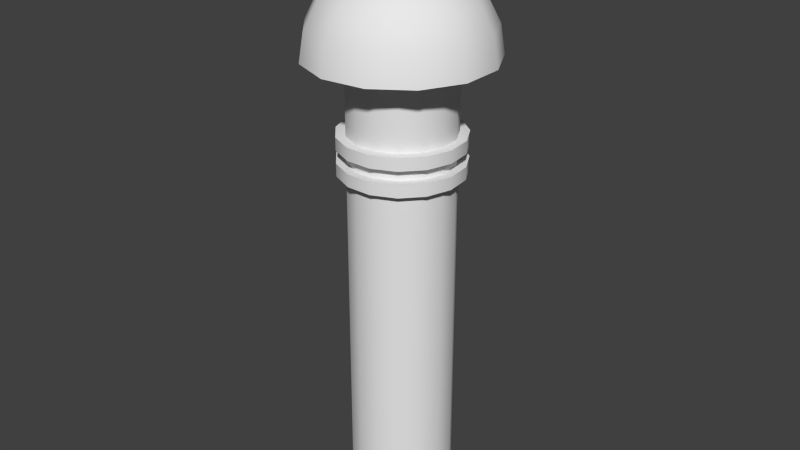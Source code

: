 # Source: schornstein2_Textur.blend  (saved by Blender 2.70.0; exported with 4.5.12 LTS)
import bpy
from mathutils import Matrix  # noqa: F401  (used for matrix-valued properties, if any)

bpy.ops.wm.read_factory_settings(use_empty=True)
scene = bpy.context.scene
scene.name = 'Scene'

# ---- collections
col_collection_1 = bpy.data.collections.new('Collection 1'); scene.collection.children.link(col_collection_1)

# ---- world
world_world = bpy.data.worlds.new('World'); scene.world = world_world
world_world.color = (0.05088, 0.05088, 0.05088)
world_world.use_sun_shadow = False
world_world.sun_shadow_jitter_overblur = 0.0
world_world.cycles.sampling_method = 'MANUAL'
world_world.cycles.sample_map_resolution = 256
world_world.light_settings.ao_factor = 0.04819

# ---- meshes
me_cylinder_003 = bpy.data.meshes.new('Cylinder.003')
me_cylinder_003.from_pydata([(0.1349, -0.005903, 1.077), (0.1286, -0.0269, 1.081), (0.1126, -0.03807, 1.092), (0.09444, -0.03419, 1.105), (0.08257, -0.01707, 1.113), (0.08257, 0.005267, 1.113), (0.09444, 0.02238, 1.105), (0.1126, 0.02626, 1.092), (0.1286, 0.01509, 1.081), (0.1622, -0.005903, 1.15), (0.1546, -0.0269, 1.151), (0.1354, -0.03807, 1.153), (0.1136, -0.03419, 1.156), (0.09929, -0.01707, 1.158), (0.09929, 0.005267, 1.158), (0.1136, 0.02238, 1.156), (0.1354, 0.02626, 1.153), (0.1546, 0.01509, 1.151), (0.1524, -0.005903, 1.228), (0.1452, -0.0269, 1.225), (0.1272, -0.03807, 1.218), (0.1067, -0.03419, 1.21), (0.09326, -0.01707, 1.205), (0.09326, 0.005267, 1.205), (0.1067, 0.02238, 1.21), (0.1272, 0.02626, 1.218), (0.1452, 0.01509, 1.225), (0.1076, -0.005903, 1.292), (0.1026, -0.0269, 1.286), (0.08983, -0.03807, 1.272), (0.07533, -0.03419, 1.255), (0.06587, -0.01707, 1.244), (0.06587, 0.005267, 1.244), (0.07533, 0.02238, 1.255), (0.08983, 0.02626, 1.272), (0.1026, 0.01509, 1.286), (0.03821, -0.005904, 1.328), (0.03642, -0.0269, 1.32), (0.03189, -0.03807, 1.302), (0.02674, -0.03419, 1.28), (0.02338, -0.01707, 1.266), (0.02338, 0.005267, 1.266), (0.02674, 0.02238, 1.28), (0.03189, 0.02626, 1.302), (0.03642, 0.01509, 1.32), (-0.03996, -0.005904, 1.327), (-0.03809, -0.0269, 1.32), (-0.03335, -0.03807, 1.301), (-0.02797, -0.03419, 1.28), (-0.02446, -0.01707, 1.266), (-0.02446, 0.005267, 1.266), (-0.02797, 0.02238, 1.28), (-0.03335, 0.02626, 1.301), (-0.03809, 0.01509, 1.32), (-0.109, -0.005903, 1.291), (-0.1039, -0.0269, 1.285), (-0.09096, -0.03807, 1.271), (-0.07628, -0.03419, 1.254), (-0.06669, -0.01707, 1.243), (-0.06669, 0.005267, 1.243), (-0.07628, 0.02238, 1.254), (-0.09096, 0.02626, 1.271), (-0.1039, 0.01509, 1.285), (-0.153, -0.005903, 1.226), (-0.1459, -0.0269, 1.223), (-0.1277, -0.03807, 1.217), (-0.1071, -0.03419, 1.209), (-0.09365, -0.01707, 1.204), (-0.09365, 0.005267, 1.204), (-0.1071, 0.02238, 1.209), (-0.1277, 0.02626, 1.217), (-0.1459, 0.01509, 1.223), (-0.162, -0.005903, 1.148), (-0.1544, -0.0269, 1.149), (-0.1352, -0.03807, 1.152), (-0.1134, -0.03419, 1.155), (-0.09916, -0.01707, 1.156), (-0.09916, 0.005267, 1.156), (-0.1134, 0.02238, 1.155), (-0.1352, 0.02626, 1.152), (-0.1544, 0.01509, 1.149), (-0.1339, -0.005903, 1.075), (-0.1276, -0.0269, 1.08), (-0.1118, -0.03807, 1.091), (-0.09372, -0.03419, 1.104), (-0.08194, -0.01707, 1.112), (-0.08194, 0.005267, 1.112), (-0.09372, 0.02238, 1.104), (-0.1118, 0.02626, 1.091), (-0.1276, 0.01509, 1.08), (0.0, 0.1949, -0.8793), (0.0, 0.1949, 0.8793), (0.07929, 0.1781, -0.8793), (0.07929, 0.1781, 0.8793), (0.1449, 0.1304, -0.8793), (0.1449, 0.1304, 0.8793), (0.1854, 0.06024, -0.8793), (0.1854, 0.06024, 0.8793), (0.1939, -0.02038, -0.8793), (0.1939, -0.02038, 0.8793), (0.1688, -0.09747, -0.8793), (0.1688, -0.09747, 0.8793), (0.1146, -0.1577, -0.8793), (0.1146, -0.1577, 0.8793), (0.04053, -0.1907, -0.8793), (0.04053, -0.1907, 0.8793), (-0.04053, -0.1907, -0.8793), (-0.04053, -0.1907, 0.8793), (-0.1146, -0.1577, -0.8793), (-0.1146, -0.1577, 0.8793), (-0.1688, -0.09747, -0.8793), (-0.1688, -0.09747, 0.8793), (-0.1939, -0.02038, -0.8793), (-0.1939, -0.02038, 0.8793), (-0.1854, 0.06024, -0.8793), (-0.1854, 0.06024, 0.8793), (-0.1449, 0.1304, -0.8793), (-0.1449, 0.1304, 0.8793), (-0.07929, 0.1781, -0.8793), (-0.07929, 0.1781, 0.8793), (0.0, 0.1949, 0.4369), (0.0, 0.1949, 0.4842), (0.0, 0.1949, 0.5315), (0.0, 0.1949, 0.5788), (0.07929, 0.1781, 0.5788), (0.07929, 0.1781, 0.5315), (0.07929, 0.1781, 0.4842), (0.07929, 0.1781, 0.4369), (0.1449, 0.1304, 0.5788), (0.1449, 0.1304, 0.5315), (0.1449, 0.1304, 0.4842), (0.1449, 0.1304, 0.4369), (0.1854, 0.06024, 0.5788), (0.1854, 0.06024, 0.5315), (0.1854, 0.06024, 0.4842), (0.1854, 0.06024, 0.4369), (0.1939, -0.02038, 0.5788), (0.1939, -0.02038, 0.5315), (0.1939, -0.02038, 0.4842), (0.1939, -0.02038, 0.4369), (0.1688, -0.09747, 0.5788), (0.1688, -0.09747, 0.5315), (0.1688, -0.09747, 0.4842), (0.1688, -0.09747, 0.4369), (0.1146, -0.1577, 0.5788), (0.1146, -0.1577, 0.5315), (0.1146, -0.1577, 0.4842), (0.1146, -0.1577, 0.4369), (0.04053, -0.1907, 0.5788), (0.04053, -0.1907, 0.5315), (0.04053, -0.1907, 0.4842), (0.04053, -0.1907, 0.4369), (-0.04053, -0.1907, 0.5788), (-0.04053, -0.1907, 0.5315), (-0.04053, -0.1907, 0.4842), (-0.04053, -0.1907, 0.4369), (-0.1146, -0.1577, 0.5788), (-0.1146, -0.1577, 0.5315), (-0.1146, -0.1577, 0.4842), (-0.1146, -0.1577, 0.4369), (-0.1688, -0.09747, 0.5788), (-0.1688, -0.09747, 0.5315), (-0.1688, -0.09747, 0.4842), (-0.1688, -0.09747, 0.4369), (-0.1939, -0.02038, 0.5788), (-0.1939, -0.02038, 0.5315), (-0.1939, -0.02038, 0.4842), (-0.1939, -0.02038, 0.4369), (-0.1854, 0.06024, 0.5788), (-0.1854, 0.06024, 0.5315), (-0.1854, 0.06024, 0.4842), (-0.1854, 0.06024, 0.4369), (-0.1449, 0.1304, 0.5788), (-0.1449, 0.1304, 0.5315), (-0.1449, 0.1304, 0.4842), (-0.1449, 0.1304, 0.4369), (-0.07929, 0.1781, 0.5788), (-0.07929, 0.1781, 0.5315), (-0.07929, 0.1781, 0.4842), (-0.07929, 0.1781, 0.4369), (1.93e-09, 0.2296, 0.4369), (1.93e-09, 0.2296, 0.4842), (1.93e-09, 0.2296, 0.5315), (1.93e-09, 0.2296, 0.5788), (0.0934, 0.2098, 0.5788), (0.0934, 0.2098, 0.5315), (0.0934, 0.2098, 0.4842), (0.0934, 0.2098, 0.4369), (0.1706, 0.1537, 0.5788), (0.1706, 0.1537, 0.5315), (0.1706, 0.1537, 0.4842), (0.1706, 0.1537, 0.4369), (0.2184, 0.07096, 0.5788), (0.2184, 0.07096, 0.5315), (0.2184, 0.07096, 0.4842), (0.2184, 0.07096, 0.4369), (0.2284, -0.024, 0.5788), (0.2284, -0.024, 0.5315), (0.2284, -0.024, 0.4842), (0.2284, -0.024, 0.4369), (0.1989, -0.1148, 0.5788), (0.1989, -0.1148, 0.5315), (0.1989, -0.1148, 0.4842), (0.1989, -0.1148, 0.4369), (0.135, -0.1858, 0.5788), (0.135, -0.1858, 0.5315), (0.135, -0.1858, 0.4842), (0.135, -0.1858, 0.4369), (0.04774, -0.2246, 0.5788), (0.04774, -0.2246, 0.5315), (0.04774, -0.2246, 0.4842), (0.04774, -0.2246, 0.4369), (-0.04774, -0.2246, 0.5788), (-0.04774, -0.2246, 0.5315), (-0.04774, -0.2246, 0.4842), (-0.04774, -0.2246, 0.4369), (-0.135, -0.1858, 0.5788), (-0.135, -0.1858, 0.5315), (-0.135, -0.1858, 0.4842), (-0.135, -0.1858, 0.4369), (-0.1989, -0.1148, 0.5788), (-0.1989, -0.1148, 0.5315), (-0.1989, -0.1148, 0.4842), (-0.1989, -0.1148, 0.4369), (-0.2284, -0.024, 0.5788), (-0.2284, -0.024, 0.5315), (-0.2284, -0.024, 0.4842), (-0.2284, -0.024, 0.4369), (-0.2184, 0.07096, 0.5788), (-0.2184, 0.07096, 0.5315), (-0.2184, 0.07096, 0.4842), (-0.2184, 0.07096, 0.4369), (-0.1706, 0.1537, 0.5788), (-0.1706, 0.1537, 0.5315), (-0.1706, 0.1537, 0.4842), (-0.1706, 0.1537, 0.4369), (-0.0934, 0.2098, 0.5788), (-0.0934, 0.2098, 0.5315), (-0.0934, 0.2098, 0.4842), (-0.0934, 0.2098, 0.4369), (-0.1989, -0.005903, 1.121), (-0.2737, -0.005903, 1.046), (-0.3218, -0.005903, 0.9519), (-0.09257, 0.04268, 1.169), (-0.1761, 0.08651, 1.121), (-0.2424, 0.1213, 1.046), (-0.2849, 0.1436, 0.9519), (-0.2996, 0.1513, 0.8473), (-0.05939, 0.08014, 1.169), (-0.113, 0.1578, 1.121), (-0.1555, 0.2194, 1.046), (-0.1828, 0.2589, 0.9519), (-0.1922, 0.2725, 0.8473), (-0.0126, 0.09788, 1.169), (-0.02397, 0.1915, 1.121), (-0.03299, 0.2658, 1.046), (-0.03879, 0.3135, 0.9519), (-0.04078, 0.33, 0.8473), (0.03707, 0.09185, 1.169), (0.07052, 0.18, 1.121), (0.09706, 0.25, 1.046), (0.1141, 0.295, 0.9519), (0.12, 0.3104, 0.8473), (0.07826, 0.06343, 1.169), (0.1489, 0.126, 1.121), (0.2049, 0.1756, 1.046), (0.2409, 0.2075, 0.9519), (0.2532, 0.2185, 0.8473), (0.1015, 0.01912, 1.169), (0.1931, 0.04169, 1.121), (0.2658, 0.0596, 1.046), (0.3124, 0.0711, 0.9519), (0.3285, 0.07506, 0.8473), (0.1015, -0.03092, 1.169), (0.1931, -0.0535, 1.121), (0.2658, -0.07141, 1.046), (0.3124, -0.08291, 0.9519), (0.3285, -0.08687, 0.8473), (0.07826, -0.07523, 1.169), (0.1489, -0.1378, 1.121), (0.2049, -0.1874, 1.046), (0.2409, -0.2193, 0.9519), (0.2532, -0.2303, 0.8473), (0.03707, -0.1037, 1.169), (0.07052, -0.1918, 1.121), (0.09706, -0.2618, 1.046), (0.1141, -0.3068, 0.9519), (0.12, -0.3222, 0.8473), (-0.0126, -0.1097, 1.169), (-0.02397, -0.2033, 1.121), (-0.03299, -0.2776, 1.046), (-0.03879, -0.3253, 0.9519), (-0.04078, -0.3418, 0.8473), (-0.05939, -0.09195, 1.169), (-0.113, -0.1696, 1.121), (-0.1555, -0.2312, 1.046), (-0.1828, -0.2707, 0.9519), (-0.1922, -0.2843, 0.8473), (1.263e-08, -0.005903, 1.186), (-0.09257, -0.05449, 1.169), (-0.1761, -0.09832, 1.121), (-0.2424, -0.1331, 1.046), (-0.2849, -0.1554, 0.9519), (-0.2996, -0.1631, 0.8473), (-0.1046, -0.005903, 1.169), (-0.3383, -0.005903, 0.8473), (0.0, 0.1949, -0.8793), (0.07929, 0.1781, -0.8793), (0.1449, 0.1304, -0.8793), (0.1854, 0.06024, -0.8793), (0.1939, -0.02038, -0.8793), (0.1688, -0.09747, -0.8793), (0.1146, -0.1577, -0.8793), (0.04053, -0.1907, -0.8793), (-0.04053, -0.1907, -0.8793), (-0.1146, -0.1577, -0.8793), (-0.1688, -0.09747, -0.8793), (-0.1939, -0.02038, -0.8793), (-0.1854, 0.06024, -0.8793), (-0.1449, 0.1304, -0.8793), (-0.07929, 0.1781, -0.8793)], [(310, 311), (309, 310), (308, 309), (307, 308), (306, 307), (311, 312), (312, 313), (313, 314), (314, 315), (315, 316), (316, 317), (317, 318), (318, 319), (319, 320), (320, 306)], [(0, 9, 10, 1), (1, 10, 11, 2), (2, 11, 12, 3), (3, 12, 13, 4), (4, 13, 14, 5), (5, 14, 15, 6), (6, 15, 16, 7), (7, 16, 17, 8), (0, 8, 17, 9), (9, 18, 19, 10), (10, 19, 20, 11), (11, 20, 21, 12), (12, 21, 22, 13), (13, 22, 23, 14), (14, 23, 24, 15), (15, 24, 25, 16), (16, 25, 26, 17), (17, 26, 18, 9), (18, 27, 28, 19), (19, 28, 29, 20), (20, 29, 30, 21), (21, 30, 31, 22), (22, 31, 32, 23), (23, 32, 33, 24), (24, 33, 34, 25), (25, 34, 35, 26), (26, 35, 27, 18), (27, 36, 37, 28), (28, 37, 38, 29), (29, 38, 39, 30), (30, 39, 40, 31), (31, 40, 41, 32), (32, 41, 42, 33), (33, 42, 43, 34), (34, 43, 44, 35), (35, 44, 36, 27), (36, 45, 46, 37), (37, 46, 47, 38), (38, 47, 48, 39), (39, 48, 49, 40), (40, 49, 50, 41), (41, 50, 51, 42), (42, 51, 52, 43), (43, 52, 53, 44), (44, 53, 45, 36), (45, 54, 55, 46), (46, 55, 56, 47), (47, 56, 57, 48), (48, 57, 58, 49), (49, 58, 59, 50), (50, 59, 60, 51), (51, 60, 61, 52), (52, 61, 62, 53), (53, 62, 54, 45), (54, 63, 64, 55), (55, 64, 65, 56), (56, 65, 66, 57), (57, 66, 67, 58), (58, 67, 68, 59), (59, 68, 69, 60), (60, 69, 70, 61), (61, 70, 71, 62), (62, 71, 63, 54), (63, 72, 73, 64), (64, 73, 74, 65), (65, 74, 75, 66), (66, 75, 76, 67), (67, 76, 77, 68), (68, 77, 78, 69), (69, 78, 79, 70), (70, 79, 80, 71), (71, 80, 72, 63), (72, 81, 82, 73), (73, 82, 83, 74), (74, 83, 84, 75), (75, 84, 85, 76), (76, 85, 86, 77), (77, 86, 87, 78), (78, 87, 88, 79), (79, 88, 89, 80), (80, 89, 81, 72), (123, 91, 93, 124), (124, 93, 95, 128), (128, 95, 97, 132), (132, 97, 99, 136), (136, 99, 101, 140), (140, 101, 103, 144), (144, 103, 105, 148), (148, 105, 107, 152), (152, 107, 109, 156), (156, 109, 111, 160), (160, 111, 113, 164), (164, 113, 115, 168), (168, 115, 117, 172), (176, 119, 91, 123), (172, 117, 119, 176), (90, 120, 127, 92), (156, 160, 220, 216), (121, 122, 125, 126), (151, 147, 207, 211), (92, 127, 131, 94), (169, 165, 225, 229), (126, 125, 129, 130), (130, 134, 194, 190), (94, 131, 135, 96), (148, 152, 212, 208), (130, 129, 133, 134), (143, 139, 199, 203), (96, 135, 139, 98), (178, 121, 181, 238), (134, 133, 137, 138), (161, 157, 217, 221), (98, 139, 143, 100), (121, 126, 186, 181), (138, 137, 141, 142), (140, 144, 204, 200), (100, 143, 147, 102), (166, 170, 230, 226), (142, 141, 145, 146), (135, 131, 191, 195), (102, 147, 151, 104), (153, 149, 209, 213), (146, 145, 149, 150), (132, 136, 196, 192), (104, 151, 155, 106), (120, 179, 239, 180), (150, 149, 153, 154), (158, 162, 222, 218), (106, 155, 159, 108), (127, 120, 180, 187), (154, 153, 157, 158), (145, 141, 201, 205), (108, 159, 163, 110), (172, 176, 236, 232), (158, 157, 161, 162), (171, 167, 227, 231), (110, 163, 167, 112), (124, 128, 188, 184), (162, 161, 165, 166), (150, 154, 214, 210), (112, 167, 171, 114), (168, 172, 232, 228), (166, 165, 169, 170), (137, 133, 193, 197), (114, 171, 175, 116), (163, 159, 219, 223), (170, 169, 173, 174), (142, 146, 206, 202), (118, 179, 120, 90), (177, 173, 233, 237), (178, 177, 122, 121), (160, 164, 224, 220), (116, 175, 179, 118), (129, 125, 185, 189), (174, 173, 177, 178), (155, 151, 211, 215), (180, 181, 186, 187), (182, 183, 184, 185), (187, 186, 190, 191), (185, 184, 188, 189), (191, 190, 194, 195), (189, 188, 192, 193), (195, 194, 198, 199), (193, 192, 196, 197), (199, 198, 202, 203), (197, 196, 200, 201), (203, 202, 206, 207), (201, 200, 204, 205), (207, 206, 210, 211), (205, 204, 208, 209), (211, 210, 214, 215), (209, 208, 212, 213), (215, 214, 218, 219), (213, 212, 216, 217), (219, 218, 222, 223), (217, 216, 220, 221), (223, 222, 226, 227), (221, 220, 224, 225), (227, 226, 230, 231), (225, 224, 228, 229), (231, 230, 234, 235), (229, 228, 232, 233), (239, 238, 181, 180), (237, 236, 183, 182), (235, 234, 238, 239), (233, 232, 236, 237), (125, 122, 182, 185), (122, 177, 237, 182), (138, 142, 202, 198), (159, 155, 215, 219), (133, 129, 189, 193), (164, 168, 228, 224), (146, 150, 210, 206), (123, 124, 184, 183), (167, 163, 223, 227), (176, 123, 183, 236), (141, 137, 197, 201), (154, 158, 218, 214), (128, 132, 192, 188), (175, 171, 231, 235), (149, 145, 205, 209), (131, 127, 187, 191), (162, 166, 226, 222), (179, 175, 235, 239), (136, 140, 200, 196), (157, 153, 213, 217), (170, 174, 234, 230), (139, 135, 195, 199), (144, 148, 208, 204), (126, 130, 190, 186), (165, 161, 221, 225), (174, 178, 238, 234), (147, 143, 203, 207), (152, 156, 216, 212), (134, 138, 198, 194), (173, 169, 229, 233), (242, 241, 245, 246), (241, 240, 244, 245), (247, 246, 251, 252), (246, 245, 250, 251), (245, 244, 249, 250), (244, 243, 248, 249), (252, 251, 256, 257), (251, 250, 255, 256), (250, 249, 254, 255), (249, 248, 253, 254), (257, 256, 261, 262), (256, 255, 260, 261), (255, 254, 259, 260), (254, 253, 258, 259), (262, 261, 266, 267), (261, 260, 265, 266), (260, 259, 264, 265), (259, 258, 263, 264), (267, 266, 271, 272), (266, 265, 270, 271), (265, 264, 269, 270), (264, 263, 268, 269), (272, 271, 276, 277), (271, 270, 275, 276), (270, 269, 274, 275), (269, 268, 273, 274), (277, 276, 281, 282), (276, 275, 280, 281), (275, 274, 279, 280), (274, 273, 278, 279), (282, 281, 286, 287), (281, 280, 285, 286), (280, 279, 284, 285), (279, 278, 283, 284), (287, 286, 291, 292), (286, 285, 290, 291), (285, 284, 289, 290), (284, 283, 288, 289), (292, 291, 296, 297), (291, 290, 295, 296), (290, 289, 294, 295), (289, 288, 293, 294), (297, 296, 302, 303), (296, 295, 301, 302), (295, 294, 300, 301), (294, 293, 299, 300), (305, 242, 246, 247), (240, 304, 243, 244), (304, 298, 243), (243, 298, 248), (248, 298, 253), (253, 298, 258), (258, 298, 263), (263, 298, 268), (268, 298, 273), (273, 298, 278), (278, 298, 283), (283, 298, 288), (288, 298, 293), (293, 298, 299), (247, 252, 257, 262, 267, 272, 277, 282, 287, 292, 297, 303, 305), (303, 302, 242, 305), (302, 301, 241, 242), (301, 300, 240, 241), (300, 299, 304, 240), (299, 298, 304)])
me_cylinder_003.polygons.foreach_set('use_smooth', [True] * 282)
_uv = me_cylinder_003.uv_layers.new(name='UVMap')
_uv.uv.foreach_set('vector', [0.8246, 0.7823, 0.7944, 0.7823, 0.7944, 0.7711, 0.8246, 0.7711, 0.8246, 0.7711, 0.7944, 0.7711, 0.7944, 0.7614, 0.8246, 0.7614, 0.8246, 0.7614, 0.7944, 0.7614, 0.7944, 0.7513, 0.8246, 0.7513, 0.8246, 0.7513, 0.7944, 0.7513, 0.7944, 0.7405, 0.8246, 0.7405, 0.8246, 0.7405, 0.7944, 0.7405, 0.7944, 0.7289, 0.8246, 0.7289, 0.8246, 0.8233, 0.7944, 0.8233, 0.7944, 0.8123, 0.8246, 0.8123, 0.8246, 0.8123, 0.7944, 0.8123, 0.7944, 0.8023, 0.8246, 0.8023, 0.8246, 0.8023, 0.7944, 0.8023, 0.7944, 0.7926, 0.8246, 0.7926, 0.8246, 0.7823, 0.8246, 0.7926, 0.7944, 0.7926, 0.7944, 0.7823, 0.7944, 0.7823, 0.7675, 0.7823, 0.7675, 0.7711, 0.7944, 0.7711, 0.7944, 0.7711, 0.7675, 0.7711, 0.7675, 0.7614, 0.7944, 0.7614, 0.7944, 0.7614, 0.7675, 0.7614, 0.7675, 0.7513, 0.7944, 0.7513, 0.7944, 0.7513, 0.7675, 0.7513, 0.7675, 0.7405, 0.7944, 0.7405, 0.7944, 0.7405, 0.7675, 0.7405, 0.7675, 0.7289, 0.7944, 0.7289, 0.7944, 0.8233, 0.7675, 0.8233, 0.7675, 0.8123, 0.7944, 0.8123, 0.7944, 0.8123, 0.7675, 0.8123, 0.7675, 0.8023, 0.7944, 0.8023, 0.7944, 0.8023, 0.7675, 0.8023, 0.7675, 0.7926, 0.7944, 0.7926, 0.7944, 0.7926, 0.7675, 0.7926, 0.7675, 0.7823, 0.7944, 0.7823, 0.7675, 0.7823, 0.7416, 0.7823, 0.7416, 0.7711, 0.7675, 0.7711, 0.7675, 0.7711, 0.7416, 0.7711, 0.7416, 0.7614, 0.7675, 0.7614, 0.7675, 0.7614, 0.7416, 0.7614, 0.7416, 0.7513, 0.7675, 0.7513, 0.7675, 0.7513, 0.7416, 0.7513, 0.7416, 0.7405, 0.7675, 0.7405, 0.7675, 0.7405, 0.7416, 0.7405, 0.7416, 0.7289, 0.7675, 0.7289, 0.7675, 0.8233, 0.7416, 0.8233, 0.7416, 0.8123, 0.7675, 0.8123, 0.7675, 0.8123, 0.7416, 0.8123, 0.7416, 0.8023, 0.7675, 0.8023, 0.7675, 0.8023, 0.7416, 0.8023, 0.7416, 0.7926, 0.7675, 0.7926, 0.7675, 0.7926, 0.7416, 0.7926, 0.7416, 0.7823, 0.7675, 0.7823, 0.7416, 0.7823, 0.7157, 0.7823, 0.7156, 0.7711, 0.7416, 0.7711, 0.7416, 0.7711, 0.7156, 0.7711, 0.7158, 0.7614, 0.7416, 0.7614, 0.7416, 0.7614, 0.7158, 0.7614, 0.7161, 0.7513, 0.7416, 0.7513, 0.7416, 0.7513, 0.7161, 0.7513, 0.7161, 0.7405, 0.7416, 0.7405, 0.7416, 0.7405, 0.7161, 0.7405, 0.7162, 0.7289, 0.7416, 0.7289, 0.7416, 0.8233, 0.7151, 0.8233, 0.7153, 0.8123, 0.7416, 0.8123, 0.7416, 0.8123, 0.7153, 0.8123, 0.7156, 0.8023, 0.7416, 0.8023, 0.7416, 0.8023, 0.7156, 0.8023, 0.7158, 0.7926, 0.7416, 0.7926, 0.7416, 0.7926, 0.7158, 0.7926, 0.7157, 0.7823, 0.7416, 0.7823, 0.7157, 0.7823, 0.6897, 0.7823, 0.6897, 0.7711, 0.7156, 0.7711, 0.7156, 0.7711, 0.6897, 0.7711, 0.6897, 0.7614, 0.7158, 0.7614, 0.7158, 0.7614, 0.6897, 0.7614, 0.6897, 0.7513, 0.7161, 0.7513, 0.7161, 0.7513, 0.6897, 0.7513, 0.6897, 0.7405, 0.7161, 0.7405, 0.7161, 0.7405, 0.6897, 0.7405, 0.6897, 0.7289, 0.7162, 0.7289, 0.7151, 0.8233, 0.6897, 0.8233, 0.6897, 0.8123, 0.7153, 0.8123, 0.7153, 0.8123, 0.6897, 0.8123, 0.6897, 0.8023, 0.7156, 0.8023, 0.7156, 0.8023, 0.6897, 0.8023, 0.6897, 0.7926, 0.7158, 0.7926, 0.7158, 0.7926, 0.6897, 0.7926, 0.6897, 0.7823, 0.7157, 0.7823, 0.6897, 0.7823, 0.6637, 0.7823, 0.6637, 0.7711, 0.6897, 0.7711, 0.6897, 0.7711, 0.6637, 0.7711, 0.6637, 0.7614, 0.6897, 0.7614, 0.6897, 0.7614, 0.6637, 0.7614, 0.6637, 0.7513, 0.6897, 0.7513, 0.6897, 0.7513, 0.6637, 0.7513, 0.6637, 0.7405, 0.6897, 0.7405, 0.6897, 0.7405, 0.6637, 0.7405, 0.6637, 0.7289, 0.6897, 0.7289, 0.6897, 0.8233, 0.6637, 0.8233, 0.6637, 0.8123, 0.6897, 0.8123, 0.6897, 0.8123, 0.6637, 0.8123, 0.6637, 0.8023, 0.6897, 0.8023, 0.6897, 0.8023, 0.6637, 0.8023, 0.6637, 0.7926, 0.6897, 0.7926, 0.6897, 0.7926, 0.6637, 0.7926, 0.6637, 0.7823, 0.6897, 0.7823, 0.6637, 0.7823, 0.6372, 0.7823, 0.6372, 0.7711, 0.6637, 0.7711, 0.6637, 0.7711, 0.6372, 0.7711, 0.6372, 0.7614, 0.6637, 0.7614, 0.6637, 0.7614, 0.6372, 0.7614, 0.6372, 0.7513, 0.6637, 0.7513, 0.6637, 0.7513, 0.6372, 0.7513, 0.6372, 0.7405, 0.6637, 0.7405, 0.6637, 0.7405, 0.6372, 0.7405, 0.6372, 0.7289, 0.6637, 0.7289, 0.6637, 0.8233, 0.6372, 0.8233, 0.6372, 0.8123, 0.6637, 0.8123, 0.6637, 0.8123, 0.6372, 0.8123, 0.6372, 0.8023, 0.6637, 0.8023, 0.6637, 0.8023, 0.6372, 0.8023, 0.6372, 0.7926, 0.6637, 0.7926, 0.6637, 0.7926, 0.6372, 0.7926, 0.6372, 0.7823, 0.6637, 0.7823, 0.6372, 0.7823, 0.61, 0.7823, 0.61, 0.7711, 0.6372, 0.7711, 0.6372, 0.7711, 0.61, 0.7711, 0.61, 0.7614, 0.6372, 0.7614, 0.6372, 0.7614, 0.61, 0.7614, 0.61, 0.7513, 0.6372, 0.7513, 0.6372, 0.7513, 0.61, 0.7513, 0.61, 0.7405, 0.6372, 0.7405, 0.6372, 0.7405, 0.61, 0.7405, 0.61, 0.7289, 0.6372, 0.7289, 0.6372, 0.8233, 0.61, 0.8233, 0.61, 0.8123, 0.6372, 0.8123, 0.6372, 0.8123, 0.61, 0.8123, 0.61, 0.8023, 0.6372, 0.8023, 0.6372, 0.8023, 0.61, 0.8023, 0.61, 0.7926, 0.6372, 0.7926, 0.6372, 0.7926, 0.61, 0.7926, 0.61, 0.7823, 0.6372, 0.7823, 0.61, 0.7823, 0.5799, 0.7823, 0.5799, 0.7711, 0.61, 0.7711, 0.61, 0.7711, 0.5799, 0.7711, 0.5799, 0.7614, 0.61, 0.7614, 0.61, 0.7614, 0.5799, 0.7614, 0.5799, 0.7513, 0.61, 0.7513, 0.61, 0.7513, 0.5799, 0.7513, 0.5799, 0.7405, 0.61, 0.7405, 0.61, 0.7405, 0.5799, 0.7405, 0.5799, 0.7289, 0.61, 0.7289, 0.61, 0.8233, 0.5799, 0.8233, 0.5799, 0.8123, 0.61, 0.8123, 0.61, 0.8123, 0.5799, 0.8123, 0.5799, 0.8023, 0.61, 0.8023, 0.61, 0.8023, 0.5799, 0.8023, 0.5799, 0.7926, 0.61, 0.7926, 0.61, 0.7926, 0.5799, 0.7926, 0.5799, 0.7823, 0.61, 0.7823, 0.199, 0.7339, 0.199, 0.8696, 0.163, 0.8696, 0.163, 0.7339, 0.163, 0.7339, 0.163, 0.8696, 0.1268, 0.8696, 0.1268, 0.7339, 0.1268, 0.7339, 0.1268, 0.8696, 0.09029, 0.8696, 0.09029, 0.7339, 0.09029, 0.7339, 0.09029, 0.8696, 0.05356, 0.8696, 0.05356, 0.7339, 0.05356, 0.7339, 0.05356, 0.8696, 0.01504, 0.8696, 0.01504, 0.7339, 0.5592, 0.7339, 0.5592, 0.8696, 0.5211, 0.8696, 0.5211, 0.7339, 0.5211, 0.7339, 0.5211, 0.8696, 0.4849, 0.8696, 0.4849, 0.7339, 0.4849, 0.7339, 0.4849, 0.8696, 0.4487, 0.8696, 0.4487, 0.7339, 0.4487, 0.7339, 0.4487, 0.8696, 0.4126, 0.8696, 0.4126, 0.7339, 0.4126, 0.7339, 0.4126, 0.8696, 0.3769, 0.8696, 0.3769, 0.7339, 0.3769, 0.7339, 0.3769, 0.8696, 0.3418, 0.8696, 0.3418, 0.7339, 0.3418, 0.7339, 0.3418, 0.8696, 0.3066, 0.8696, 0.3066, 0.7339, 0.3066, 0.7339, 0.3066, 0.8696, 0.2708, 0.8696, 0.2708, 0.7339, 0.2349, 0.7339, 0.2349, 0.8696, 0.199, 0.8696, 0.199, 0.7339, 0.2708, 0.7339, 0.2708, 0.8696, 0.2349, 0.8696, 0.2349, 0.7339, 0.199, 0.003484, 0.199, 0.6097, 0.163, 0.6097, 0.163, 0.003484, 0.4126, 0.7339, 0.3769, 0.7339, 0.3769, 0.7197, 0.4126, 0.7197, 0.199, 0.6624, 0.199, 0.6835, 0.163, 0.6835, 0.163, 0.6624, 0.4849, 0.6097, 0.5211, 0.6097, 0.5211, 0.6247, 0.4849, 0.6247, 0.163, 0.003484, 0.163, 0.6097, 0.1268, 0.6097, 0.1268, 0.003484, 0.3066, 0.6835, 0.3418, 0.6835, 0.3418, 0.699, 0.3066, 0.699, 0.163, 0.6624, 0.163, 0.6835, 0.1268, 0.6835, 0.1268, 0.6624, 0.1268, 0.6624, 0.09029, 0.6624, 0.09029, 0.6471, 0.1268, 0.6471, 0.1268, 0.003484, 0.1268, 0.6097, 0.09029, 0.6097, 0.09029, 0.003484, 0.4849, 0.7339, 0.4487, 0.7339, 0.4487, 0.7197, 0.4849, 0.7197, 0.1268, 0.6624, 0.1268, 0.6835, 0.09029, 0.6835, 0.09029, 0.6624, 0.01504, 0.6097, 0.05356, 0.6097, 0.05356, 0.6247, 0.01504, 0.6247, 0.09029, 0.003484, 0.09029, 0.6097, 0.05356, 0.6097, 0.05356, 0.003484, 0.2349, 0.6624, 0.199, 0.6624, 0.199, 0.6471, 0.2349, 0.6471, 0.09029, 0.6624, 0.09029, 0.6835, 0.05356, 0.6835, 0.05356, 0.6624, 0.3769, 0.6835, 0.4126, 0.6835, 0.4126, 0.699, 0.3769, 0.699, 0.05356, 0.003484, 0.05356, 0.6097, 0.01504, 0.6097, 0.01504, 0.003484, 0.199, 0.6624, 0.163, 0.6624, 0.163, 0.6471, 0.199, 0.6471, 0.05356, 0.6624, 0.05356, 0.6835, 0.01504, 0.6835, 0.01504, 0.6624, 0.5592, 0.7339, 0.5211, 0.7339, 0.5211, 0.7197, 0.5592, 0.7197, 0.5592, 0.003484, 0.5592, 0.6097, 0.5211, 0.6097, 0.5211, 0.003484, 0.3418, 0.6624, 0.3066, 0.6624, 0.3066, 0.6471, 0.3418, 0.6471, 0.5592, 0.6624, 0.5592, 0.6835, 0.5211, 0.6835, 0.5211, 0.6624, 0.09029, 0.6097, 0.1268, 0.6097, 0.1268, 0.6247, 0.09029, 0.6247, 0.5211, 0.003484, 0.5211, 0.6097, 0.4849, 0.6097, 0.4849, 0.003484, 0.4487, 0.6835, 0.4849, 0.6835, 0.4849, 0.699, 0.4487, 0.699, 0.5211, 0.6624, 0.5211, 0.6835, 0.4849, 0.6835, 0.4849, 0.6624, 0.09029, 0.7339, 0.05356, 0.7339, 0.05356, 0.7197, 0.09029, 0.7197, 0.4849, 0.003484, 0.4849, 0.6097, 0.4487, 0.6097, 0.4487, 0.003484, 0.199, 0.6097, 0.2349, 0.6097, 0.2349, 0.6247, 0.199, 0.6247, 0.4849, 0.6624, 0.4849, 0.6835, 0.4487, 0.6835, 0.4487, 0.6624, 0.4126, 0.6624, 0.3769, 0.6624, 0.3769, 0.6471, 0.4126, 0.6471, 0.4487, 0.003484, 0.4487, 0.6097, 0.4126, 0.6097, 0.4126, 0.003484, 0.163, 0.6097, 0.199, 0.6097, 0.199, 0.6247, 0.163, 0.6247, 0.4487, 0.6624, 0.4487, 0.6835, 0.4126, 0.6835, 0.4126, 0.6624, 0.5211, 0.6835, 0.5592, 0.6835, 0.5592, 0.699, 0.5211, 0.699, 0.4126, 0.003484, 0.4126, 0.6097, 0.3769, 0.6097, 0.3769, 0.003484, 0.2708, 0.7339, 0.2349, 0.7339, 0.2349, 0.7197, 0.2708, 0.7197, 0.4126, 0.6624, 0.4126, 0.6835, 0.3769, 0.6835, 0.3769, 0.6624, 0.3066, 0.6097, 0.3418, 0.6097, 0.3418, 0.6247, 0.3066, 0.6247, 0.3769, 0.003484, 0.3769, 0.6097, 0.3418, 0.6097, 0.3418, 0.003484, 0.163, 0.7339, 0.1268, 0.7339, 0.1268, 0.7197, 0.163, 0.7197, 0.3769, 0.6624, 0.3769, 0.6835, 0.3418, 0.6835, 0.3418, 0.6624, 0.4849, 0.6624, 0.4487, 0.6624, 0.4487, 0.6471, 0.4849, 0.6471, 0.3418, 0.003484, 0.3418, 0.6097, 0.3066, 0.6097, 0.3066, 0.003484, 0.3066, 0.7339, 0.2708, 0.7339, 0.2708, 0.7197, 0.3066, 0.7197, 0.3418, 0.6624, 0.3418, 0.6835, 0.3066, 0.6835, 0.3066, 0.6624, 0.05356, 0.6835, 0.09029, 0.6835, 0.09029, 0.699, 0.05356, 0.699, 0.3066, 0.003484, 0.3066, 0.6097, 0.2708, 0.6097, 0.2708, 0.003484, 0.3769, 0.6097, 0.4126, 0.6097, 0.4126, 0.6247, 0.3769, 0.6247, 0.3066, 0.6624, 0.3066, 0.6835, 0.2708, 0.6835, 0.2708, 0.6624, 0.5592, 0.6624, 0.5211, 0.6624, 0.5211, 0.6471, 0.5592, 0.6471, 0.2349, 0.003484, 0.2349, 0.6097, 0.199, 0.6097, 0.199, 0.003484, 0.2349, 0.6835, 0.2708, 0.6835, 0.2708, 0.699, 0.2349, 0.699, 0.2349, 0.6624, 0.2349, 0.6835, 0.199, 0.6835, 0.199, 0.6624, 0.3769, 0.7339, 0.3418, 0.7339, 0.3418, 0.7197, 0.3769, 0.7197, 0.2708, 0.003484, 0.2708, 0.6097, 0.2349, 0.6097, 0.2349, 0.003484, 0.1268, 0.6835, 0.163, 0.6835, 0.163, 0.699, 0.1268, 0.699, 0.2708, 0.6624, 0.2708, 0.6835, 0.2349, 0.6835, 0.2349, 0.6624, 0.4487, 0.6097, 0.4849, 0.6097, 0.4849, 0.6247, 0.4487, 0.6247, 0.199, 0.6247, 0.199, 0.6471, 0.163, 0.6471, 0.163, 0.6247, 0.199, 0.699, 0.199, 0.7197, 0.163, 0.7197, 0.163, 0.699, 0.163, 0.6247, 0.163, 0.6471, 0.1268, 0.6471, 0.1268, 0.6247, 0.163, 0.699, 0.163, 0.7197, 0.1268, 0.7197, 0.1268, 0.699, 0.1268, 0.6247, 0.1268, 0.6471, 0.09029, 0.6471, 0.09029, 0.6247, 0.1268, 0.699, 0.1268, 0.7197, 0.09029, 0.7197, 0.09029, 0.699, 0.09029, 0.6247, 0.09029, 0.6471, 0.05356, 0.6471, 0.05356, 0.6247, 0.09029, 0.699, 0.09029, 0.7197, 0.05356, 0.7197, 0.05356, 0.699, 0.05356, 0.6247, 0.05356, 0.6471, 0.01504, 0.6471, 0.01504, 0.6247, 0.05356, 0.699, 0.05356, 0.7197, 0.01504, 0.7197, 0.01504, 0.699, 0.5592, 0.6247, 0.5592, 0.6471, 0.5211, 0.6471, 0.5211, 0.6247, 0.5592, 0.699, 0.5592, 0.7197, 0.5211, 0.7197, 0.5211, 0.699, 0.5211, 0.6247, 0.5211, 0.6471, 0.4849, 0.6471, 0.4849, 0.6247, 0.5211, 0.699, 0.5211, 0.7197, 0.4849, 0.7197, 0.4849, 0.699, 0.4849, 0.6247, 0.4849, 0.6471, 0.4487, 0.6471, 0.4487, 0.6247, 0.4849, 0.699, 0.4849, 0.7197, 0.4487, 0.7197, 0.4487, 0.699, 0.4487, 0.6247, 0.4487, 0.6471, 0.4126, 0.6471, 0.4126, 0.6247, 0.4487, 0.699, 0.4487, 0.7197, 0.4126, 0.7197, 0.4126, 0.699, 0.4126, 0.6247, 0.4126, 0.6471, 0.3769, 0.6471, 0.3769, 0.6247, 0.4126, 0.699, 0.4126, 0.7197, 0.3769, 0.7197, 0.3769, 0.699, 0.3769, 0.6247, 0.3769, 0.6471, 0.3418, 0.6471, 0.3418, 0.6247, 0.3769, 0.699, 0.3769, 0.7197, 0.3418, 0.7197, 0.3418, 0.699, 0.3418, 0.6247, 0.3418, 0.6471, 0.3066, 0.6471, 0.3066, 0.6247, 0.3418, 0.699, 0.3418, 0.7197, 0.3066, 0.7197, 0.3066, 0.699, 0.3066, 0.6247, 0.3066, 0.6471, 0.2708, 0.6471, 0.2708, 0.6247, 0.3066, 0.699, 0.3066, 0.7197, 0.2708, 0.7197, 0.2708, 0.699, 0.2349, 0.6247, 0.2349, 0.6471, 0.199, 0.6471, 0.199, 0.6247, 0.2349, 0.699, 0.2349, 0.7197, 0.199, 0.7197, 0.199, 0.699, 0.2708, 0.6247, 0.2708, 0.6471, 0.2349, 0.6471, 0.2349, 0.6247, 0.2708, 0.699, 0.2708, 0.7197, 0.2349, 0.7197, 0.2349, 0.699, 0.163, 0.6835, 0.199, 0.6835, 0.199, 0.699, 0.163, 0.699, 0.199, 0.6835, 0.2349, 0.6835, 0.2349, 0.699, 0.199, 0.699, 0.05356, 0.6624, 0.01504, 0.6624, 0.01504, 0.6471, 0.05356, 0.6471, 0.4126, 0.6097, 0.4487, 0.6097, 0.4487, 0.6247, 0.4126, 0.6247, 0.09029, 0.6835, 0.1268, 0.6835, 0.1268, 0.699, 0.09029, 0.699, 0.3418, 0.7339, 0.3066, 0.7339, 0.3066, 0.7197, 0.3418, 0.7197, 0.5211, 0.6624, 0.4849, 0.6624, 0.4849, 0.6471, 0.5211, 0.6471, 0.199, 0.7339, 0.163, 0.7339, 0.163, 0.7197, 0.199, 0.7197, 0.3418, 0.6097, 0.3769, 0.6097, 0.3769, 0.6247, 0.3418, 0.6247, 0.2349, 0.7339, 0.199, 0.7339, 0.199, 0.7197, 0.2349, 0.7197, 0.01504, 0.6835, 0.05356, 0.6835, 0.05356, 0.699, 0.01504, 0.699, 0.4487, 0.6624, 0.4126, 0.6624, 0.4126, 0.6471, 0.4487, 0.6471, 0.1268, 0.7339, 0.09029, 0.7339, 0.09029, 0.7197, 0.1268, 0.7197, 0.2708, 0.6097, 0.3066, 0.6097, 0.3066, 0.6247, 0.2708, 0.6247, 0.4849, 0.6835, 0.5211, 0.6835, 0.5211, 0.699, 0.4849, 0.699, 0.1268, 0.6097, 0.163, 0.6097, 0.163, 0.6247, 0.1268, 0.6247, 0.3769, 0.6624, 0.3418, 0.6624, 0.3418, 0.6471, 0.3769, 0.6471, 0.2349, 0.6097, 0.2708, 0.6097, 0.2708, 0.6247, 0.2349, 0.6247, 0.05356, 0.7339, 0.01504, 0.7339, 0.01504, 0.7197, 0.05356, 0.7197, 0.4126, 0.6835, 0.4487, 0.6835, 0.4487, 0.699, 0.4126, 0.699, 0.3066, 0.6624, 0.2708, 0.6624, 0.2708, 0.6471, 0.3066, 0.6471, 0.05356, 0.6097, 0.09029, 0.6097, 0.09029, 0.6247, 0.05356, 0.6247, 0.5211, 0.7339, 0.4849, 0.7339, 0.4849, 0.7197, 0.5211, 0.7197, 0.163, 0.6624, 0.1268, 0.6624, 0.1268, 0.6471, 0.163, 0.6471, 0.3418, 0.6835, 0.3769, 0.6835, 0.3769, 0.699, 0.3418, 0.699, 0.2708, 0.6624, 0.2349, 0.6624, 0.2349, 0.6471, 0.2708, 0.6471, 0.5211, 0.6097, 0.5592, 0.6097, 0.5592, 0.6247, 0.5211, 0.6247, 0.4487, 0.7339, 0.4126, 0.7339, 0.4126, 0.7197, 0.4487, 0.7197, 0.09029, 0.6624, 0.05356, 0.6624, 0.05356, 0.6471, 0.09029, 0.6471, 0.2708, 0.6835, 0.3066, 0.6835, 0.3066, 0.699, 0.2708, 0.699, 0.7864, 0.3646, 0.7873, 0.3175, 0.8372, 0.3044, 0.8583, 0.3465, 0.7873, 0.3175, 0.7875, 0.2784, 0.8192, 0.2696, 0.8372, 0.3044, 0.8859, 0.4008, 0.8583, 0.3465, 0.9135, 0.297, 0.9632, 0.3323, 0.8583, 0.3465, 0.8372, 0.3044, 0.8753, 0.2695, 0.9135, 0.297, 0.8372, 0.3044, 0.8192, 0.2696, 0.8432, 0.2471, 0.8753, 0.2695, 0.8192, 0.2696, 0.8024, 0.239, 0.8141, 0.2278, 0.8432, 0.2471, 0.9632, 0.3323, 0.9135, 0.297, 0.9395, 0.2275, 0.9998, 0.2357, 0.9135, 0.297, 0.8753, 0.2695, 0.8929, 0.221, 0.9395, 0.2275, 0.8753, 0.2695, 0.8432, 0.2471, 0.854, 0.2161, 0.8929, 0.221, 0.8432, 0.2471, 0.8141, 0.2278, 0.8193, 0.2124, 0.854, 0.2161, 0.9998, 0.2357, 0.9395, 0.2275, 0.9301, 0.154, 0.9874, 0.1331, 0.9395, 0.2275, 0.8929, 0.221, 0.8858, 0.1698, 0.9301, 0.154, 0.8929, 0.221, 0.854, 0.2161, 0.8492, 0.1835, 0.8858, 0.1698, 0.854, 0.2161, 0.8193, 0.2124, 0.8167, 0.1965, 0.8492, 0.1835, 0.9874, 0.1331, 0.9301, 0.154, 0.8877, 0.09317, 0.9287, 0.04814, 0.9301, 0.154, 0.8858, 0.1698, 0.8558, 0.1278, 0.8877, 0.09317, 0.8858, 0.1698, 0.8492, 0.1835, 0.8297, 0.157, 0.8558, 0.1278, 0.8492, 0.1835, 0.8167, 0.1965, 0.807, 0.1835, 0.8297, 0.157, 0.9287, 0.04814, 0.8877, 0.09317, 0.8219, 0.05907, 0.8372, 0.0001598, 0.8877, 0.09317, 0.8558, 0.1278, 0.8097, 0.1045, 0.8219, 0.05907, 0.8558, 0.1278, 0.8297, 0.157, 0.8002, 0.1425, 0.8097, 0.1045, 0.8297, 0.157, 0.807, 0.1835, 0.7924, 0.1766, 0.8002, 0.1425, 0.8372, 0.0001598, 0.8219, 0.05907, 0.7477, 0.05946, 0.7339, 0.0001611, 0.8219, 0.05907, 0.8097, 0.1045, 0.7581, 0.1054, 0.7477, 0.05946, 0.8097, 0.1045, 0.8002, 0.1425, 0.7673, 0.1434, 0.7581, 0.1054, 0.8002, 0.1425, 0.7924, 0.1766, 0.7762, 0.1772, 0.7673, 0.1434, 0.7339, 0.0001611, 0.7477, 0.05946, 0.6822, 0.09426, 0.6425, 0.04814, 0.7477, 0.05946, 0.7581, 0.1054, 0.7128, 0.1301, 0.6822, 0.09426, 0.7581, 0.1054, 0.7673, 0.1434, 0.7386, 0.1595, 0.7128, 0.1301, 0.7673, 0.1434, 0.7762, 0.1772, 0.7622, 0.1853, 0.7386, 0.1595, 0.6425, 0.04814, 0.6822, 0.09426, 0.6404, 0.1555, 0.5838, 0.1331, 0.6822, 0.09426, 0.7128, 0.1301, 0.6841, 0.173, 0.6404, 0.1555, 0.7128, 0.1301, 0.7386, 0.1595, 0.7206, 0.1871, 0.6841, 0.173, 0.7386, 0.1595, 0.7622, 0.1853, 0.7535, 0.1989, 0.7206, 0.1871, 0.5838, 0.1331, 0.6404, 0.1555, 0.6319, 0.2292, 0.5713, 0.2357, 0.6404, 0.1555, 0.6841, 0.173, 0.6787, 0.2244, 0.6319, 0.2292, 0.6841, 0.173, 0.7206, 0.1871, 0.7176, 0.2199, 0.6787, 0.2244, 0.7206, 0.1871, 0.7535, 0.1989, 0.7522, 0.215, 0.7176, 0.2199, 0.5713, 0.2357, 0.6319, 0.2292, 0.6585, 0.2984, 0.608, 0.3323, 0.6319, 0.2292, 0.6787, 0.2244, 0.6978, 0.2724, 0.6585, 0.2984, 0.6787, 0.2244, 0.7176, 0.2199, 0.7301, 0.2503, 0.6978, 0.2724, 0.7176, 0.2199, 0.7522, 0.215, 0.7585, 0.2299, 0.7301, 0.2503, 0.608, 0.3323, 0.6585, 0.2984, 0.7143, 0.3472, 0.6853, 0.4008, 0.6585, 0.2984, 0.6978, 0.2724, 0.737, 0.306, 0.7143, 0.3472, 0.6978, 0.2724, 0.7301, 0.2503, 0.7553, 0.2714, 0.737, 0.306, 0.7301, 0.2503, 0.7585, 0.2299, 0.771, 0.2402, 0.7553, 0.2714, 0.7856, 0.4255, 0.7864, 0.3646, 0.8583, 0.3465, 0.8859, 0.4008, 0.7875, 0.2784, 0.7869, 0.2435, 0.8024, 0.239, 0.8192, 0.2696, 0.7869, 0.2435, 0.7856, 0.2097, 0.8024, 0.239, 0.8024, 0.239, 0.7856, 0.2097, 0.8141, 0.2278, 0.8141, 0.2278, 0.7856, 0.2097, 0.8193, 0.2124, 0.8193, 0.2124, 0.7856, 0.2097, 0.8167, 0.1965, 0.8167, 0.1965, 0.7856, 0.2097, 0.807, 0.1835, 0.807, 0.1835, 0.7856, 0.2097, 0.7924, 0.1766, 0.7924, 0.1766, 0.7856, 0.2097, 0.7762, 0.1772, 0.7762, 0.1772, 0.7856, 0.2097, 0.7622, 0.1853, 0.7622, 0.1853, 0.7856, 0.2097, 0.7535, 0.1989, 0.7535, 0.1989, 0.7856, 0.2097, 0.7522, 0.215, 0.7522, 0.215, 0.7856, 0.2097, 0.7585, 0.2299, 0.7585, 0.2299, 0.7856, 0.2097, 0.771, 0.2402, 0.8644, 0.5195, 0.8732, 0.5918, 0.8474, 0.6598, 0.7929, 0.7081, 0.7223, 0.7255, 0.6516, 0.7081, 0.5971, 0.6598, 0.5713, 0.5918, 0.5801, 0.5195, 0.6214, 0.4596, 0.6859, 0.4258, 0.7586, 0.4258, 0.8231, 0.4596, 0.6853, 0.4008, 0.7143, 0.3472, 0.7864, 0.3646, 0.7856, 0.4255, 0.7143, 0.3472, 0.737, 0.306, 0.7873, 0.3175, 0.7864, 0.3646, 0.737, 0.306, 0.7553, 0.2714, 0.7875, 0.2784, 0.7873, 0.3175, 0.7553, 0.2714, 0.771, 0.2402, 0.7869, 0.2435, 0.7875, 0.2784, 0.771, 0.2402, 0.7856, 0.2097, 0.7869, 0.2435])
me_cylinder_003.use_remesh_preserve_volume = False
me_cylinder_003.use_remesh_preserve_attributes = False
me_cylinder_003.use_mirror_vertex_groups = False
me_cylinder_003.update()

# ---- objects
ob_cylinder = bpy.data.objects.new('Cylinder', me_cylinder_003)

# ---- transforms, parenting, visibility, modifiers, constraints
ob_cylinder.location = (0.0, 0.007099, 0.5237)
ob_cylinder.lineart.crease_threshold = 0.0
_m = ob_cylinder.modifiers.new('EdgeSplit', 'EDGE_SPLIT')

# ---- collection membership
col_collection_1.objects.link(ob_cylinder)

# ---- scene / render settings (as saved in the file)
scene.frame_start = 1; scene.frame_end = 250; scene.frame_set(1)
scene.render.engine = 'BLENDER_EEVEE_NEXT'
scene.render.resolution_percentage = 80
scene.render.dither_intensity = 0.0
scene.cycles.use_denoising = False
scene.cycles.samples = 10
scene.cycles.sampling_pattern = 'TABULATED_SOBOL'
scene.cycles.light_sampling_threshold = 0.0
scene.cycles.use_adaptive_sampling = False
scene.cycles.use_light_tree = False
scene.cycles.blur_glossy = 0.0
scene.cycles.volume_bounces = 1
scene.cycles.pixel_filter_type = 'GAUSSIAN'
scene.cycles.sample_clamp_indirect = 0.0
scene.view_settings.view_transform = 'Standard'
bpy.context.view_layer.update()

# ---- added for rendering (the .blend has no active camera and no usable light): camera, sun
cam_auto = bpy.data.cameras.new('AutoCamera')
cam_auto.lens = 50.0
cam_auto.sensor_width = 36.0
cam_auto.clip_end = 1000.0
ob_auto_camera = bpy.data.objects.new('AutoCamera', cam_auto)
scene.collection.objects.link(ob_auto_camera)
ob_auto_camera.location = (2.21695, -2.66504, 2.52547)
ob_auto_camera.rotation_euler = (1.09748, -7.21219e-08, 0.694738)
scene.camera = ob_auto_camera
light_auto_sun = bpy.data.lights.new('AutoSun', 'SUN')
light_auto_sun.energy = 3.0
light_auto_sun.angle = 0.0523599
ob_auto_sun = bpy.data.objects.new('AutoSun', light_auto_sun)
scene.collection.objects.link(ob_auto_sun)
ob_auto_sun.rotation_euler = (0.872665, 0.174533, 0.523599)
bpy.context.view_layer.update()
